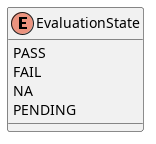

The diagram above was rendered by PlantUML. Its source (embedded in the PNG):
@startuml EvaluationState
skinparam linetype ortho
skinparam classAttributeIconSize 0

enum EvaluationState {
    PASS
    FAIL
    NA
    PENDING
}

@enduml